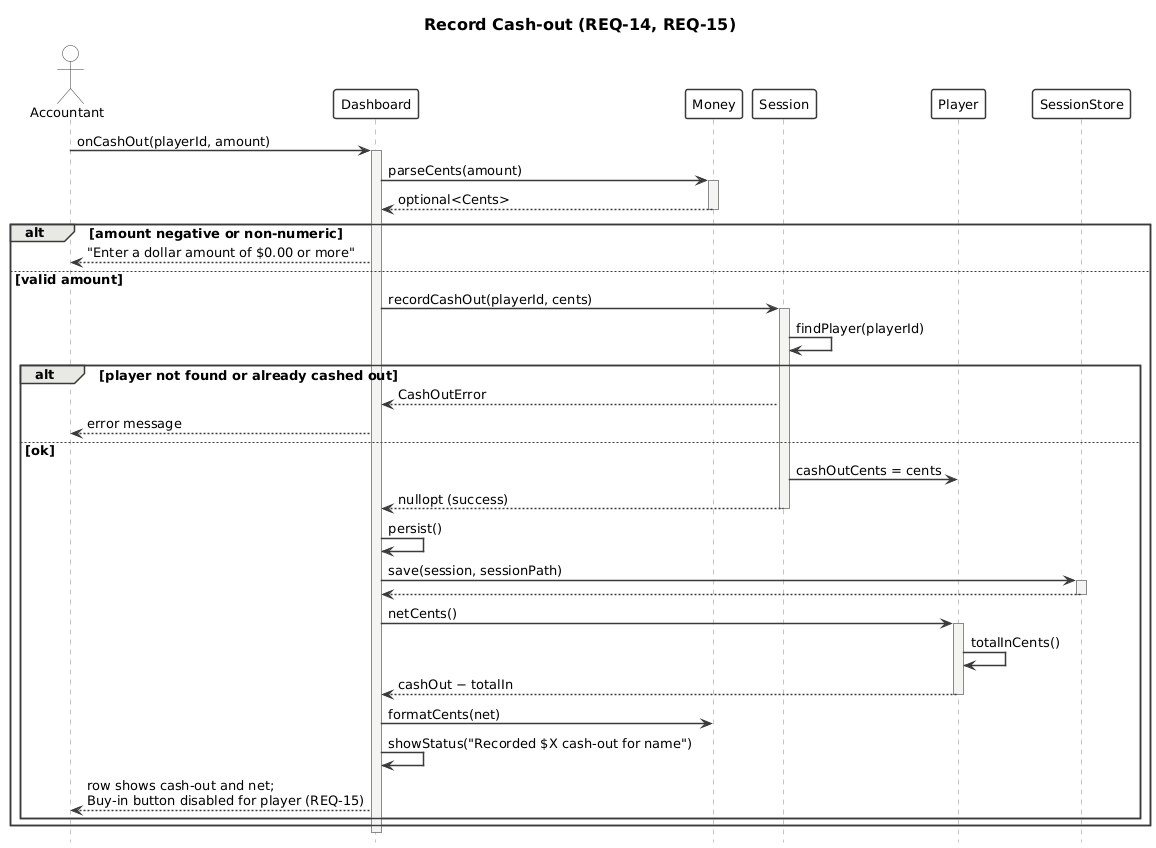

The diagram above was rendered by PlantUML. Its source (embedded in the PNG):
@startuml sequence-record-cash-out
' Record Cash-out (REQ-14, REQ-15) — Nishanth Mahendran
' Planned path; method names from docs/uml/naming-contract.md
!include _style.iuml
title Record Cash-out (REQ-14, REQ-15)

actor Accountant
participant Dashboard
participant Money
participant Session
participant Player
participant SessionStore

Accountant -> Dashboard : onCashOut(playerId, amount)
activate Dashboard

Dashboard -> Money : parseCents(amount)
activate Money
Money --> Dashboard : optional<Cents>
deactivate Money

alt amount negative or non-numeric
  Dashboard --> Accountant : "Enter a dollar amount of $0.00 or more"
else valid amount
  Dashboard -> Session : recordCashOut(playerId, cents)
  activate Session
  Session -> Session : findPlayer(playerId)

  alt player not found or already cashed out
    Session --> Dashboard : CashOutError
    Dashboard --> Accountant : error message
  else ok
    Session -> Player : cashOutCents = cents
    Session --> Dashboard : nullopt (success)
    deactivate Session

    Dashboard -> Dashboard : persist()
    Dashboard -> SessionStore : save(session, sessionPath)
    activate SessionStore
    SessionStore --> Dashboard
    deactivate SessionStore

    Dashboard -> Player : netCents()
    activate Player
    Player -> Player : totalInCents()
    Player --> Dashboard : cashOut − totalIn
    deactivate Player

    Dashboard -> Money : formatCents(net)
    Dashboard -> Dashboard : showStatus("Recorded $X cash-out for name")
    Dashboard --> Accountant : row shows cash-out and net;\nBuy-in button disabled for player (REQ-15)
  end
end
deactivate Dashboard
@enduml